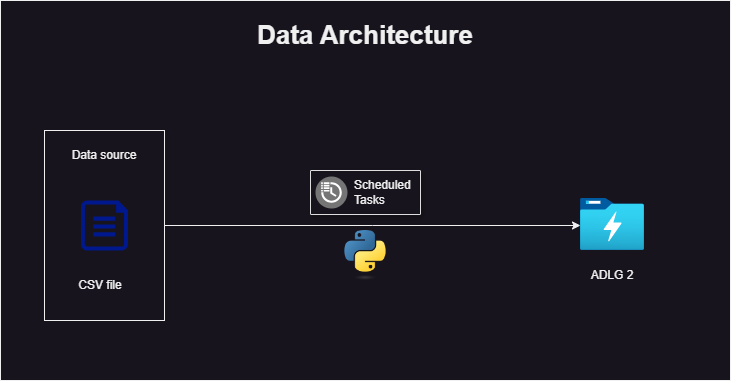

The diagram above was exported from draw.io. Its source (the exported page's mxGraphModel, read from the mxfile embedded in the PNG):
<mxGraphModel dx="1038" dy="608" grid="1" gridSize="10" guides="1" tooltips="1" connect="1" arrows="1" fold="1" page="1" pageScale="1" pageWidth="850" pageHeight="1100" math="0" shadow="0">
  <root>
    <mxCell id="0" />
    <mxCell id="1" parent="0" />
    <mxCell id="qJy-CqxSd64t5eQWfyQI-12" value="" style="rounded=0;whiteSpace=wrap;html=1;" parent="1" vertex="1">
      <mxGeometry x="30" y="210" width="730" height="380" as="geometry" />
    </mxCell>
    <mxCell id="qJy-CqxSd64t5eQWfyQI-6" style="edgeStyle=orthogonalEdgeStyle;rounded=0;orthogonalLoop=1;jettySize=auto;html=1;" parent="1" source="qJy-CqxSd64t5eQWfyQI-2" edge="1">
      <mxGeometry relative="1" as="geometry">
        <mxPoint x="610" y="435" as="targetPoint" />
      </mxGeometry>
    </mxCell>
    <mxCell id="qJy-CqxSd64t5eQWfyQI-2" value="" style="rounded=0;whiteSpace=wrap;html=1;" parent="1" vertex="1">
      <mxGeometry x="74" y="340" width="120" height="190" as="geometry" />
    </mxCell>
    <mxCell id="qJy-CqxSd64t5eQWfyQI-1" value="" style="sketch=0;aspect=fixed;pointerEvents=1;shadow=0;dashed=0;html=1;strokeColor=none;labelPosition=center;verticalLabelPosition=bottom;verticalAlign=top;align=center;fillColor=#00188D;shape=mxgraph.azure.file" parent="1" vertex="1">
      <mxGeometry x="110.5" y="410" width="47" height="50" as="geometry" />
    </mxCell>
    <mxCell id="qJy-CqxSd64t5eQWfyQI-3" value="Data source" style="text;html=1;strokeColor=none;fillColor=none;align=center;verticalAlign=middle;whiteSpace=wrap;rounded=0;" parent="1" vertex="1">
      <mxGeometry x="84" y="350" width="100" height="30" as="geometry" />
    </mxCell>
    <mxCell id="qJy-CqxSd64t5eQWfyQI-4" value="CSV file" style="text;html=1;strokeColor=none;fillColor=none;align=center;verticalAlign=middle;whiteSpace=wrap;rounded=0;" parent="1" vertex="1">
      <mxGeometry x="80" y="480" width="100" height="30" as="geometry" />
    </mxCell>
    <mxCell id="qJy-CqxSd64t5eQWfyQI-5" value="" style="image;aspect=fixed;html=1;points=[];align=center;fontSize=12;image=img/lib/azure2/analytics/Data_Lake_Store_Gen1.svg;" parent="1" vertex="1">
      <mxGeometry x="610" y="408" width="64" height="52" as="geometry" />
    </mxCell>
    <mxCell id="qJy-CqxSd64t5eQWfyQI-7" value="ADLG 2" style="text;html=1;strokeColor=none;fillColor=none;align=center;verticalAlign=middle;whiteSpace=wrap;rounded=0;" parent="1" vertex="1">
      <mxGeometry x="592" y="470" width="100" height="30" as="geometry" />
    </mxCell>
    <mxCell id="qJy-CqxSd64t5eQWfyQI-8" value="" style="strokeColor=#dddddd;shadow=1;strokeWidth=1;rounded=1;absoluteArcSize=1;arcSize=2;" parent="1" vertex="1">
      <mxGeometry x="340" y="380" width="110" height="44" as="geometry" />
    </mxCell>
    <mxCell id="qJy-CqxSd64t5eQWfyQI-9" value="Scheduled&#10;Tasks" style="sketch=0;dashed=0;connectable=0;html=1;fillColor=#757575;strokeColor=none;shape=mxgraph.gcp2.scheduled_tasks;part=1;labelPosition=right;verticalLabelPosition=middle;align=left;verticalAlign=middle;spacingLeft=5;fontSize=12;" parent="qJy-CqxSd64t5eQWfyQI-8" vertex="1">
      <mxGeometry y="0.5" width="32" height="32" relative="1" as="geometry">
        <mxPoint x="5" y="-16" as="offset" />
      </mxGeometry>
    </mxCell>
    <mxCell id="qJy-CqxSd64t5eQWfyQI-11" value="" style="shape=image;verticalLabelPosition=bottom;labelBackgroundColor=default;verticalAlign=top;aspect=fixed;imageAspect=0;image=https://s3.dualstack.us-east-2.amazonaws.com/pythondotorg-assets/media/community/logos/python-logo-only.png;" parent="1" vertex="1">
      <mxGeometry x="374.37" y="440" width="41.26" height="50" as="geometry" />
    </mxCell>
    <mxCell id="qJy-CqxSd64t5eQWfyQI-13" value="Data Architecture" style="text;html=1;strokeColor=none;fillColor=none;align=center;verticalAlign=middle;whiteSpace=wrap;rounded=0;fontSize=26;fontStyle=1" parent="1" vertex="1">
      <mxGeometry x="225" y="230" width="340" height="30" as="geometry" />
    </mxCell>
  </root>
</mxGraphModel>